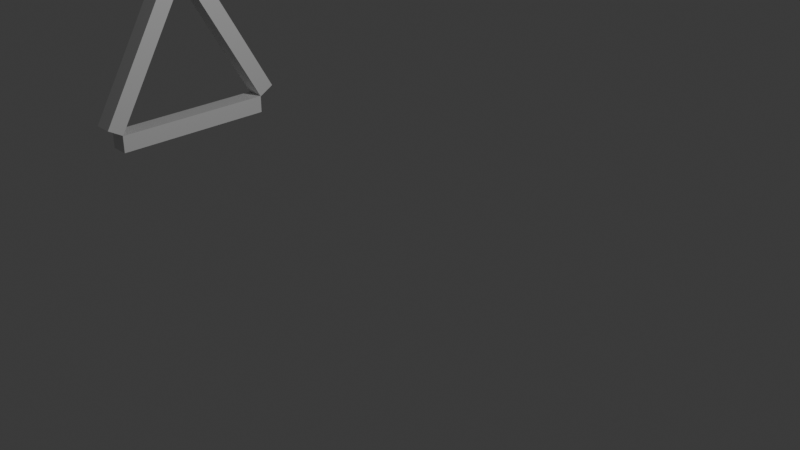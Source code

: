 # Source: practical_04_scene.blend  (saved by Blender 4.2.66; exported with 4.5.12 LTS)
import bpy
from mathutils import Matrix  # noqa: F401  (used for matrix-valued properties, if any)

bpy.ops.wm.read_factory_settings(use_empty=True)
scene = bpy.context.scene
scene.name = 'Scene'

# ---- collections
col_collection = bpy.data.collections.new('Collection'); scene.collection.children.link(col_collection)

# ---- world
world_world = bpy.data.worlds.new('World'); scene.world = world_world
world_world.use_nodes = True; world_world.node_tree.nodes.clear()
_N = world_world.node_tree.nodes; _L = world_world.node_tree.links
n0 = _N.new('ShaderNodeOutputWorld'); n0.name = 'World Output'; n0.location = (300, 300)
n1 = _N.new('ShaderNodeBackground'); n1.name = 'Background'; n1.location = (10, 300)
n1.inputs[0].default_value = (0.05088, 0.05088, 0.05088, 1.0)
_L.new(n1.outputs[0], n0.inputs[0])
n0.is_active_output = True
world_world.color = (0.05088, 0.05088, 0.05088)
world_world.sun_shadow_jitter_overblur = 0.0

# ---- cameras
cam_camera = bpy.data.cameras.new('Camera')
cam_camera.clip_end = 100.0
cam_camera.ortho_scale = 7.314

# ---- lights
light_light = bpy.data.lights.new('Light', 'POINT')
light_light.energy = 1000.0
light_light.shadow_soft_size = 0.1

# ---- meshes
me_cube_001 = bpy.data.meshes.new('Cube.001')
me_cube_001.from_pydata([(-1.0, -1.0, -1.0), (-1.0, -1.0, 1.0), (-1.0, 1.0, -1.0), (-1.0, 1.0, 1.0), (1.0, -1.0, -1.0), (1.0, -1.0, 1.0), (1.0, 1.0, -1.0), (1.0, 1.0, 1.0)], [], [(0, 1, 3, 2), (2, 3, 7, 6), (6, 7, 5, 4), (4, 5, 1, 0), (2, 6, 4, 0), (7, 3, 1, 5)])
_uv = me_cube_001.uv_layers.new(name='UVMap')
_uv.uv.foreach_set('vector', [0.375, 0.0, 0.625, 0.0, 0.625, 0.25, 0.375, 0.25, 0.375, 0.25, 0.625, 0.25, 0.625, 0.5, 0.375, 0.5, 0.375, 0.5, 0.625, 0.5, 0.625, 0.75, 0.375, 0.75, 0.375, 0.75, 0.625, 0.75, 0.625, 1.0, 0.375, 1.0, 0.125, 0.5, 0.375, 0.5, 0.375, 0.75, 0.125, 0.75, 0.625, 0.5, 0.875, 0.5, 0.875, 0.75, 0.625, 0.75])
me_cube_001.update()
me_cube_002 = bpy.data.meshes.new('Cube.002')
me_cube_002.from_pydata([(-1.0, -1.0, -1.0), (-1.0, -1.0, 1.0), (-1.0, 1.0, -1.0), (-1.0, 1.0, 1.0), (1.0, -1.0, -1.0), (1.0, -1.0, 1.0), (1.0, 1.0, -1.0), (1.0, 1.0, 1.0)], [], [(0, 1, 3, 2), (2, 3, 7, 6), (6, 7, 5, 4), (4, 5, 1, 0), (2, 6, 4, 0), (7, 3, 1, 5)])
_uv = me_cube_002.uv_layers.new(name='UVMap')
_uv.uv.foreach_set('vector', [0.375, 0.0, 0.625, 0.0, 0.625, 0.25, 0.375, 0.25, 0.375, 0.25, 0.625, 0.25, 0.625, 0.5, 0.375, 0.5, 0.375, 0.5, 0.625, 0.5, 0.625, 0.75, 0.375, 0.75, 0.375, 0.75, 0.625, 0.75, 0.625, 1.0, 0.375, 1.0, 0.125, 0.5, 0.375, 0.5, 0.375, 0.75, 0.125, 0.75, 0.625, 0.5, 0.875, 0.5, 0.875, 0.75, 0.625, 0.75])
me_cube_002.update()
me_cube_003 = bpy.data.meshes.new('Cube.003')
me_cube_003.from_pydata([(-1.0, -1.0, -1.0), (-1.0, -1.0, 1.0), (-1.0, 1.0, -1.0), (-1.0, 1.0, 1.0), (1.0, -1.0, -1.0), (1.0, -1.0, 1.0), (1.0, 1.0, -1.0), (1.0, 1.0, 1.0)], [], [(0, 1, 3, 2), (2, 3, 7, 6), (6, 7, 5, 4), (4, 5, 1, 0), (2, 6, 4, 0), (7, 3, 1, 5)])
_uv = me_cube_003.uv_layers.new(name='UVMap')
_uv.uv.foreach_set('vector', [0.375, 0.0, 0.625, 0.0, 0.625, 0.25, 0.375, 0.25, 0.375, 0.25, 0.625, 0.25, 0.625, 0.5, 0.375, 0.5, 0.375, 0.5, 0.625, 0.5, 0.625, 0.75, 0.375, 0.75, 0.375, 0.75, 0.625, 0.75, 0.625, 1.0, 0.375, 1.0, 0.125, 0.5, 0.375, 0.5, 0.375, 0.75, 0.125, 0.75, 0.625, 0.5, 0.875, 0.5, 0.875, 0.75, 0.625, 0.75])
me_cube_003.update()

# ---- objects
ob_light = bpy.data.objects.new('Light', light_light)
ob_camera = bpy.data.objects.new('Camera', cam_camera)
ob_triangleside1 = bpy.data.objects.new('TriangleSide1', me_cube_001)
ob_triangleside2 = bpy.data.objects.new('TriangleSide2', me_cube_002)
ob_triangleside3 = bpy.data.objects.new('TriangleSide3', me_cube_003)

# ---- transforms, parenting, visibility, modifiers, constraints
ob_light.location = (4.076, 1.005, 5.904)
ob_light.rotation_euler = (0.6503, 0.05522, 1.866)
ob_light.lock_rotations_4d = False
ob_light.empty_display_type = 'ARROWS'
ob_light.color = (0.0, 0.0, 0.0, 0.0)
ob_light.lineart.crease_threshold = 0.0
ob_camera.location = (7.359, -6.926, 4.958)
ob_camera.rotation_euler = (1.109, 0.0, 0.8149)
ob_camera.lock_rotations_4d = False
ob_camera.empty_display_type = 'ARROWS'
ob_camera.color = (0.0, 0.0, 0.0, 0.0)
ob_camera.display_type = 'WIRE'
ob_camera.lineart.crease_threshold = 0.0
ob_triangleside1.location = (-3.759, -0.5881, 1.029)
ob_triangleside1.rotation_euler = (-0.5236, -0.0, 0.0)
ob_triangleside1.scale = (0.1151, 0.108, 1.0)
ob_triangleside2.location = (-3.759, 0.5951, 1.023)
ob_triangleside2.rotation_euler = (0.5236, 0.0, 0.0)
ob_triangleside2.scale = (0.1151, 0.108, 1.0)
ob_triangleside3.location = (-3.759, 0.0, 0.0)
ob_triangleside3.rotation_euler = (1.571, -0.0, 0.0)
ob_triangleside3.scale = (0.1151, 0.108, 1.0)

# ---- collection membership
col_collection.objects.link(ob_light)
col_collection.objects.link(ob_camera)
col_collection.objects.link(ob_triangleside1)
col_collection.objects.link(ob_triangleside2)
col_collection.objects.link(ob_triangleside3)

# ---- scene / render settings (as saved in the file)
scene.camera = ob_camera
scene.frame_start = 1; scene.frame_end = 250; scene.frame_set(1)
scene.render.engine = 'BLENDER_EEVEE_NEXT'
bpy.context.view_layer.update()
